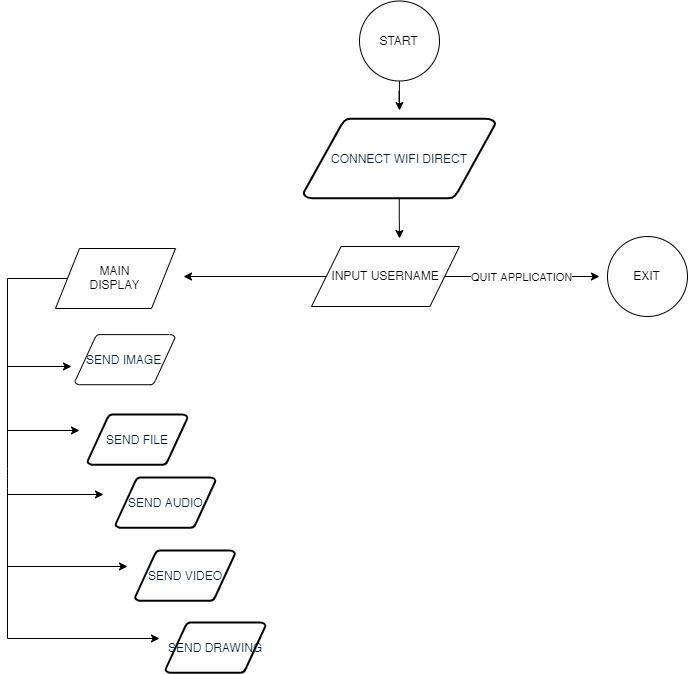

The diagram above was exported from draw.io. Its source (the exported page's mxGraphModel, read from the mxfile embedded in the PNG):
<mxGraphModel dx="1148" dy="729" grid="1" gridSize="8" guides="1" tooltips="1" connect="1" arrows="1" fold="1" page="1" pageScale="1" pageWidth="1169" pageHeight="827" background="#ffffff" math="0" shadow="0">
  <root>
    <mxCell id="0" />
    <mxCell id="1" parent="0" />
    <mxCell id="2H0mulDTwKBQjf3K_FtR-68" style="edgeStyle=orthogonalEdgeStyle;rounded=0;orthogonalLoop=1;jettySize=auto;html=1;" edge="1" parent="1" source="2H0mulDTwKBQjf3K_FtR-55">
      <mxGeometry relative="1" as="geometry">
        <mxPoint x="584" y="120" as="targetPoint" />
      </mxGeometry>
    </mxCell>
    <mxCell id="2H0mulDTwKBQjf3K_FtR-55" value="START" style="ellipse;whiteSpace=wrap;html=1;aspect=fixed;" vertex="1" parent="1">
      <mxGeometry x="544" y="10.5" width="80" height="80" as="geometry" />
    </mxCell>
    <mxCell id="2H0mulDTwKBQjf3K_FtR-60" value="MAIN DISPLAY" style="shape=parallelogram;perimeter=parallelogramPerimeter;whiteSpace=wrap;html=1;" vertex="1" parent="1">
      <mxGeometry x="240" y="258" width="120" height="60" as="geometry" />
    </mxCell>
    <mxCell id="2H0mulDTwKBQjf3K_FtR-61" value="SEND IMAGE" style="shape=mxgraph.flowchart.data;fillColor=#FFFFFF;strokeColor=#000000;strokeWidth=1;gradientColor=none;gradientDirection=north;fontColor=#001933;fontStyle=0;html=1;aspect=fixed;" vertex="1" parent="1">
      <mxGeometry x="259.5" y="344" width="100" height="50.32" as="geometry" />
    </mxCell>
    <mxCell id="2H0mulDTwKBQjf3K_FtR-62" value="SEND FILE" style="shape=mxgraph.flowchart.data;fillColor=#FFFFFF;strokeColor=#000000;strokeWidth=2;gradientColor=none;gradientDirection=north;fontColor=#001933;fontStyle=0;html=1;aspect=fixed;" vertex="1" parent="1">
      <mxGeometry x="272" y="424" width="100" height="50.32" as="geometry" />
    </mxCell>
    <mxCell id="2H0mulDTwKBQjf3K_FtR-63" value="SEND AUDIO" style="shape=mxgraph.flowchart.data;fillColor=#FFFFFF;strokeColor=#000000;strokeWidth=2;gradientColor=none;gradientDirection=north;fontColor=#001933;fontStyle=0;html=1;aspect=fixed;" vertex="1" parent="1">
      <mxGeometry x="300" y="487" width="100" height="50.32" as="geometry" />
    </mxCell>
    <mxCell id="2H0mulDTwKBQjf3K_FtR-64" value="SEND VIDEO" style="shape=mxgraph.flowchart.data;fillColor=#FFFFFF;strokeColor=#000000;strokeWidth=2;gradientColor=none;gradientDirection=north;fontColor=#001933;fontStyle=0;html=1;aspect=fixed;" vertex="1" parent="1">
      <mxGeometry x="319.5" y="560" width="100" height="50.32" as="geometry" />
    </mxCell>
    <mxCell id="2H0mulDTwKBQjf3K_FtR-67" value="SEND DRAWING" style="shape=mxgraph.flowchart.data;fillColor=#FFFFFF;strokeColor=#000000;strokeWidth=2;gradientColor=none;gradientDirection=north;fontColor=#001933;fontStyle=0;html=1;aspect=fixed;" vertex="1" parent="1">
      <mxGeometry x="350" y="632" width="100" height="50.32" as="geometry" />
    </mxCell>
    <mxCell id="2H0mulDTwKBQjf3K_FtR-88" style="edgeStyle=orthogonalEdgeStyle;rounded=0;orthogonalLoop=1;jettySize=auto;html=1;" edge="1" parent="1" source="4">
      <mxGeometry relative="1" as="geometry">
        <mxPoint x="583.9999999999998" y="248" as="targetPoint" />
      </mxGeometry>
    </mxCell>
    <mxCell id="4" value="&lt;div&gt;&lt;span&gt;CONNECT WIFI DIRECT&lt;/span&gt;&lt;/div&gt;" style="shape=mxgraph.flowchart.data;fillColor=#FFFFFF;strokeColor=#000000;strokeWidth=2;gradientColor=none;gradientDirection=north;fontColor=#001933;fontStyle=0;html=1;align=center;" parent="1" vertex="1">
      <mxGeometry x="488" y="128" width="192" height="80" as="geometry" />
    </mxCell>
    <mxCell id="2H0mulDTwKBQjf3K_FtR-73" value="QUIT APPLICATION" style="edgeStyle=orthogonalEdgeStyle;rounded=0;orthogonalLoop=1;jettySize=auto;html=1;" edge="1" parent="1" source="2H0mulDTwKBQjf3K_FtR-70">
      <mxGeometry relative="1" as="geometry">
        <mxPoint x="784" y="286" as="targetPoint" />
      </mxGeometry>
    </mxCell>
    <mxCell id="2H0mulDTwKBQjf3K_FtR-74" style="edgeStyle=orthogonalEdgeStyle;rounded=0;orthogonalLoop=1;jettySize=auto;html=1;" edge="1" parent="1" source="2H0mulDTwKBQjf3K_FtR-70">
      <mxGeometry relative="1" as="geometry">
        <mxPoint x="368" y="286" as="targetPoint" />
      </mxGeometry>
    </mxCell>
    <mxCell id="2H0mulDTwKBQjf3K_FtR-70" value="INPUT USERNAME" style="shape=parallelogram;perimeter=parallelogramPerimeter;whiteSpace=wrap;html=1;strokeWidth=1;gradientColor=none;" vertex="1" parent="1">
      <mxGeometry x="496" y="256" width="148" height="60" as="geometry" />
    </mxCell>
    <mxCell id="2H0mulDTwKBQjf3K_FtR-71" value="EXIT" style="ellipse;whiteSpace=wrap;html=1;aspect=fixed;strokeWidth=1;gradientColor=none;" vertex="1" parent="1">
      <mxGeometry x="792" y="246" width="80" height="80" as="geometry" />
    </mxCell>
    <mxCell id="2H0mulDTwKBQjf3K_FtR-76" value="" style="endArrow=none;html=1;" edge="1" parent="1">
      <mxGeometry width="50" height="50" relative="1" as="geometry">
        <mxPoint x="192" y="648" as="sourcePoint" />
        <mxPoint x="192" y="288" as="targetPoint" />
        <Array as="points">
          <mxPoint x="192" y="488" />
        </Array>
      </mxGeometry>
    </mxCell>
    <mxCell id="2H0mulDTwKBQjf3K_FtR-82" value="" style="endArrow=none;html=1;" edge="1" parent="1" target="2H0mulDTwKBQjf3K_FtR-60">
      <mxGeometry width="50" height="50" relative="1" as="geometry">
        <mxPoint x="192" y="288" as="sourcePoint" />
        <mxPoint x="242" y="752" as="targetPoint" />
      </mxGeometry>
    </mxCell>
    <mxCell id="2H0mulDTwKBQjf3K_FtR-83" value="" style="endArrow=classic;html=1;" edge="1" parent="1">
      <mxGeometry width="50" height="50" relative="1" as="geometry">
        <mxPoint x="192" y="376" as="sourcePoint" />
        <mxPoint x="256" y="376" as="targetPoint" />
      </mxGeometry>
    </mxCell>
    <mxCell id="2H0mulDTwKBQjf3K_FtR-84" value="" style="endArrow=classic;html=1;" edge="1" parent="1">
      <mxGeometry width="50" height="50" relative="1" as="geometry">
        <mxPoint x="192" y="440" as="sourcePoint" />
        <mxPoint x="264" y="440" as="targetPoint" />
      </mxGeometry>
    </mxCell>
    <mxCell id="2H0mulDTwKBQjf3K_FtR-85" value="" style="endArrow=classic;html=1;" edge="1" parent="1">
      <mxGeometry width="50" height="50" relative="1" as="geometry">
        <mxPoint x="192" y="504" as="sourcePoint" />
        <mxPoint x="288" y="504" as="targetPoint" />
      </mxGeometry>
    </mxCell>
    <mxCell id="2H0mulDTwKBQjf3K_FtR-86" value="" style="endArrow=classic;html=1;" edge="1" parent="1">
      <mxGeometry width="50" height="50" relative="1" as="geometry">
        <mxPoint x="192" y="576" as="sourcePoint" />
        <mxPoint x="312" y="576" as="targetPoint" />
      </mxGeometry>
    </mxCell>
    <mxCell id="2H0mulDTwKBQjf3K_FtR-87" value="" style="endArrow=classic;html=1;" edge="1" parent="1">
      <mxGeometry width="50" height="50" relative="1" as="geometry">
        <mxPoint x="192" y="648" as="sourcePoint" />
        <mxPoint x="344" y="648" as="targetPoint" />
      </mxGeometry>
    </mxCell>
  </root>
</mxGraphModel>